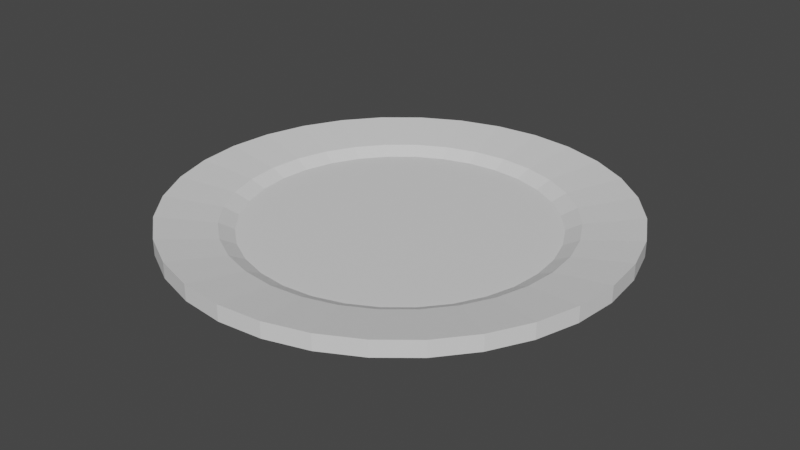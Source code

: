 # Source: Plate.blend  (saved by Blender 2.80.43; exported with 4.5.12 LTS)
import bpy
from mathutils import Matrix  # noqa: F401  (used for matrix-valued properties, if any)

bpy.ops.wm.read_factory_settings(use_empty=True)
scene = bpy.context.scene
scene.name = 'Scene'

# ---- collections
col_collection = bpy.data.collections.new('Collection'); scene.collection.children.link(col_collection)

# ---- materials (node trees are filled in below, after node groups)
mat_plate_mat = bpy.data.materials.new('Plate Mat')
mat_plate_mat.use_transparent_shadow = False
mat_plate_mat.roughness = 0.25

# ---- material node trees
mat_plate_mat.use_nodes = True; mat_plate_mat.node_tree.nodes.clear()
_N = mat_plate_mat.node_tree.nodes; _L = mat_plate_mat.node_tree.links
n0 = _N.new('ShaderNodeOutputMaterial'); n0.name = 'Material Output'; n0.location = (300, 300)
n1 = _N.new('ShaderNodeBsdfPrincipled'); n1.name = 'Principled BSDF'; n1.location = (10, 300)
n1.distribution = 'GGX'
n1.subsurface_method = 'BURLEY'
n1.inputs[3].default_value = 1.45
_L.new(n1.outputs[0], n0.inputs[0])
n0.is_active_output = True

# ---- world
world_world = bpy.data.worlds.new('World'); scene.world = world_world
world_world.use_nodes = True; world_world.node_tree.nodes.clear()
_N = world_world.node_tree.nodes; _L = world_world.node_tree.links
n0 = _N.new('ShaderNodeOutputWorld'); n0.name = 'World Output'; n0.location = (300, 300)
n1 = _N.new('ShaderNodeBackground'); n1.name = 'Background'; n1.location = (10, 300)
n1.inputs[0].default_value = (0.05088, 0.05088, 0.05088, 1.0)
_L.new(n1.outputs[0], n0.inputs[0])
n0.is_active_output = True
world_world.color = (0.05088, 0.05088, 0.05088)
world_world.use_sun_shadow = False
world_world.sun_shadow_jitter_overblur = 0.0

# ---- meshes
me_cylinder = bpy.data.meshes.new('Cylinder')
me_cylinder.from_pydata([(-1.868e-08, 1.349, 6.002e-05), (-1.868e-08, 1.349, 0.2883), (0.2632, 1.323, 6.002e-05), (0.2632, 1.323, 0.2883), (0.5162, 1.246, 6.002e-05), (0.5162, 1.246, 0.2883), (0.7494, 1.122, 6.002e-05), (0.7494, 1.122, 0.2883), (0.9538, 0.9538, 6.002e-05), (0.9538, 0.9538, 0.2883), (1.122, 0.7494, 6.002e-05), (1.122, 0.7494, 0.2883), (1.246, 0.5162, 6.002e-05), (1.246, 0.5162, 0.2883), (1.323, 0.2632, 6.002e-05), (1.323, 0.2632, 0.2883), (1.349, -9.282e-09, 6.002e-05), (1.349, -9.282e-09, 0.2883), (1.323, -0.2632, 6.002e-05), (1.323, -0.2632, 0.2883), (1.246, -0.5162, 6.002e-05), (1.246, -0.5162, 0.2883), (1.122, -0.7494, 6.002e-05), (1.122, -0.7494, 0.2883), (0.9538, -0.9538, 6.002e-05), (0.9538, -0.9538, 0.2883), (0.7494, -1.122, 6.002e-05), (0.7494, -1.122, 0.2883), (0.5162, -1.246, 6.002e-05), (0.5162, -1.246, 0.2883), (0.2632, -1.323, 6.002e-05), (0.2632, -1.323, 0.2883), (-4.582e-07, -1.349, 6.002e-05), (-4.582e-07, -1.349, 0.2883), (-0.2632, -1.323, 6.002e-05), (-0.2632, -1.323, 0.2883), (-0.5162, -1.246, 6.002e-05), (-0.5162, -1.246, 0.2883), (-0.7494, -1.122, 6.002e-05), (-0.7494, -1.122, 0.2883), (-0.9538, -0.9538, 6.002e-05), (-0.9538, -0.9538, 0.2883), (-1.122, -0.7494, 6.002e-05), (-1.122, -0.7494, 0.2883), (-1.246, -0.5162, 6.002e-05), (-1.246, -0.5162, 0.2883), (-1.323, -0.2631, 6.002e-05), (-1.323, -0.2631, 0.2883), (-1.349, 1.191e-06, 6.002e-05), (-1.349, 1.191e-06, 0.2883), (-1.323, 0.2632, 6.002e-05), (-1.323, 0.2632, 0.2883), (-1.246, 0.5162, 6.002e-05), (-1.246, 0.5162, 0.2883), (-1.122, 0.7494, 6.002e-05), (-1.122, 0.7494, 0.2883), (-0.9538, 0.9538, 6.002e-05), (-0.9538, 0.9538, 0.2883), (-0.7494, 1.122, 6.002e-05), (-0.7494, 1.122, 0.2883), (-0.5162, 1.246, 6.002e-05), (-0.5162, 1.246, 0.2883), (-0.2631, 1.323, 6.002e-05), (-0.2631, 1.323, 0.2883), (-2.585e-08, 1.483, 0.1907), (0.2893, 1.454, 0.1907), (0.2893, 1.454, 0.3857), (-2.585e-08, 1.483, 0.3857), (0.5674, 1.37, 0.1907), (0.5674, 1.37, 0.3857), (0.8238, 1.233, 0.1907), (0.8238, 1.233, 0.3857), (1.048, 1.048, 0.1907), (1.048, 1.048, 0.3857), (1.233, 0.8238, 0.1907), (1.233, 0.8238, 0.3857), (1.37, 0.5674, 0.1907), (1.37, 0.5674, 0.3857), (1.454, 0.2893, 0.1907), (1.454, 0.2893, 0.3857), (1.483, -4.182e-08, 0.1907), (1.483, -4.182e-08, 0.3857), (1.454, -0.2893, 0.1907), (1.454, -0.2893, 0.3857), (1.37, -0.5674, 0.1907), (1.37, -0.5674, 0.3857), (1.233, -0.8238, 0.1907), (1.233, -0.8238, 0.3857), (1.048, -1.048, 0.1907), (1.048, -1.048, 0.3857), (0.8238, -1.233, 0.1907), (0.8238, -1.233, 0.3857), (0.5674, -1.37, 0.1907), (0.5674, -1.37, 0.3857), (0.2893, -1.454, 0.1907), (0.2893, -1.454, 0.3857), (-5.09e-07, -1.483, 0.1907), (-5.09e-07, -1.483, 0.3857), (-0.2893, -1.454, 0.1907), (-0.2893, -1.454, 0.3857), (-0.5674, -1.37, 0.1907), (-0.5674, -1.37, 0.3857), (-0.8238, -1.233, 0.1907), (-0.8238, -1.233, 0.3857), (-1.048, -1.048, 0.1907), (-1.048, -1.048, 0.3857), (-1.233, -0.8238, 0.1907), (-1.233, -0.8238, 0.3857), (-1.37, -0.5674, 0.1907), (-1.37, -0.5674, 0.3857), (-1.454, -0.2893, 0.1907), (-1.454, -0.2893, 0.3857), (-1.483, 1.278e-06, 0.1907), (-1.483, 1.278e-06, 0.3857), (-1.454, 0.2893, 0.1907), (-1.454, 0.2893, 0.3857), (-1.37, 0.5674, 0.1907), (-1.37, 0.5674, 0.3857), (-1.233, 0.8238, 0.1907), (-1.233, 0.8238, 0.3857), (-1.048, 1.048, 0.1907), (-1.048, 1.048, 0.3857), (-0.8238, 1.233, 0.1907), (-0.8238, 1.233, 0.3857), (-0.5674, 1.37, 0.1907), (-0.5674, 1.37, 0.3857), (-0.2893, 1.454, 0.1907), (-0.2893, 1.454, 0.3857), (-8.607e-08, 1.991, 0.2836), (0.3884, 1.952, 0.2836), (0.3884, 1.952, 0.4981), (-8.607e-08, 1.991, 0.4981), (0.7618, 1.839, 0.2836), (0.7618, 1.839, 0.4981), (1.106, 1.655, 0.2836), (1.106, 1.655, 0.4981), (1.408, 1.408, 0.2836), (1.408, 1.408, 0.4981), (1.655, 1.106, 0.2836), (1.655, 1.106, 0.4981), (1.839, 0.7618, 0.2836), (1.839, 0.7618, 0.4981), (1.952, 0.3884, 0.2836), (1.952, 0.3884, 0.4981), (1.991, -1.735e-07, 0.2836), (1.991, -1.735e-07, 0.4981), (1.952, -0.3884, 0.2836), (1.952, -0.3884, 0.4981), (1.839, -0.7618, 0.2836), (1.839, -0.7618, 0.4981), (1.655, -1.106, 0.2836), (1.655, -1.106, 0.4981), (1.408, -1.408, 0.2836), (1.408, -1.408, 0.4981), (1.106, -1.655, 0.2836), (1.106, -1.655, 0.4981), (0.7618, -1.839, 0.2836), (0.7618, -1.839, 0.4981), (0.3884, -1.952, 0.2836), (0.3884, -1.952, 0.4981), (-7.347e-07, -1.991, 0.2836), (-7.347e-07, -1.991, 0.4981), (-0.3884, -1.952, 0.2836), (-0.3884, -1.952, 0.4981), (-0.7618, -1.839, 0.2836), (-0.7618, -1.839, 0.4981), (-1.106, -1.655, 0.2836), (-1.106, -1.655, 0.4981), (-1.408, -1.408, 0.2836), (-1.408, -1.408, 0.4981), (-1.655, -1.106, 0.2836), (-1.655, -1.106, 0.4981), (-1.839, -0.7618, 0.2836), (-1.839, -0.7618, 0.4981), (-1.952, -0.3884, 0.2836), (-1.952, -0.3884, 0.4981), (-1.991, 1.598e-06, 0.2836), (-1.991, 1.598e-06, 0.4981), (-1.952, 0.3884, 0.2836), (-1.952, 0.3884, 0.4981), (-1.839, 0.7618, 0.2836), (-1.839, 0.7618, 0.4981), (-1.655, 1.106, 0.2836), (-1.655, 1.106, 0.4981), (-1.408, 1.408, 0.2836), (-1.408, 1.408, 0.4981), (-1.106, 1.655, 0.2836), (-1.106, 1.655, 0.4981), (-0.7618, 1.839, 0.2836), (-0.7618, 1.839, 0.4981), (-0.3884, 1.952, 0.2836), (-0.3884, 1.952, 0.4981)], [], [(19, 21, 85, 83), (38, 36, 100, 102), (20, 18, 82, 84), (53, 55, 119, 117), (1, 3, 66, 67), (35, 37, 101, 99), (54, 52, 116, 118), (2, 0, 64, 65), (17, 19, 83, 81), (36, 34, 98, 100), (18, 16, 80, 82), (51, 53, 117, 115), (33, 35, 99, 97), (52, 50, 114, 116), (15, 17, 81, 79), (34, 32, 96, 98), (16, 14, 78, 80), (49, 51, 115, 113), (31, 33, 97, 95), (50, 48, 112, 114), (13, 15, 79, 77), (32, 30, 94, 96), (14, 12, 76, 78), (47, 49, 113, 111), (29, 31, 95, 93), (48, 46, 110, 112), (11, 13, 77, 75), (30, 28, 92, 94), (63, 1, 67, 127), (12, 10, 74, 76), (3, 1, 63, 61, 59, 57, 55, 53, 51, 49, 47, 45, 43, 41, 39, 37, 35, 33, 31, 29, 27, 25, 23, 21, 19, 17, 15, 13, 11, 9, 7, 5), (45, 47, 111, 109), (0, 62, 126, 64), (0, 2, 4, 6, 8, 10, 12, 14, 16, 18, 20, 22, 24, 26, 28, 30, 32, 34, 36, 38, 40, 42, 44, 46, 48, 50, 52, 54, 56, 58, 60, 62), (123, 125, 189, 187), (72, 70, 134, 136), (105, 107, 171, 169), (124, 122, 186, 188), (87, 89, 153, 151), (106, 104, 168, 170), (69, 71, 135, 133), (88, 86, 150, 152), (121, 123, 187, 185), (70, 68, 132, 134), (103, 105, 169, 167), (122, 120, 184, 186), (85, 87, 151, 149), (104, 102, 166, 168), (66, 69, 133, 130), (86, 84, 148, 150), (119, 121, 185, 183), (68, 65, 129, 132), (101, 103, 167, 165), (120, 118, 182, 184), (83, 85, 149, 147), (102, 100, 164, 166), (84, 82, 146, 148), (117, 119, 183, 181), (67, 66, 130, 131), (99, 101, 165, 163), (118, 116, 180, 182), (65, 64, 128, 129), (81, 83, 147, 145), (100, 98, 162, 164), (82, 80, 144, 146), (115, 117, 181, 179), (56, 54, 118, 120), (37, 39, 103, 101), (4, 2, 65, 68), (55, 57, 121, 119), (22, 20, 84, 86), (3, 5, 69, 66), (40, 38, 102, 104), (21, 23, 87, 85), (58, 56, 120, 122), (39, 41, 105, 103), (6, 4, 68, 70), (57, 59, 123, 121), (24, 22, 86, 88), (5, 7, 71, 69), (42, 40, 104, 106), (23, 25, 89, 87), (60, 58, 122, 124), (41, 43, 107, 105), (8, 6, 70, 72), (59, 61, 125, 123), (26, 24, 88, 90), (7, 9, 73, 71), (44, 42, 106, 108), (25, 27, 91, 89), (62, 60, 124, 126), (43, 45, 109, 107), (10, 8, 72, 74), (61, 63, 127, 125), (28, 26, 90, 92), (9, 11, 75, 73), (46, 44, 108, 110), (27, 29, 93, 91), (128, 131, 130, 129), (129, 130, 133, 132), (132, 133, 135, 134), (134, 135, 137, 136), (136, 137, 139, 138), (138, 139, 141, 140), (140, 141, 143, 142), (142, 143, 145, 144), (144, 145, 147, 146), (146, 147, 149, 148), (148, 149, 151, 150), (150, 151, 153, 152), (152, 153, 155, 154), (154, 155, 157, 156), (156, 157, 159, 158), (158, 159, 161, 160), (160, 161, 163, 162), (162, 163, 165, 164), (164, 165, 167, 166), (166, 167, 169, 168), (168, 169, 171, 170), (170, 171, 173, 172), (172, 173, 175, 174), (174, 175, 177, 176), (176, 177, 179, 178), (178, 179, 181, 180), (180, 181, 183, 182), (182, 183, 185, 184), (184, 185, 187, 186), (186, 187, 189, 188), (188, 189, 191, 190), (190, 191, 131, 128), (90, 88, 152, 154), (71, 73, 137, 135), (108, 106, 170, 172), (89, 91, 155, 153), (126, 124, 188, 190), (107, 109, 173, 171), (74, 72, 136, 138), (125, 127, 191, 189), (92, 90, 154, 156), (73, 75, 139, 137), (110, 108, 172, 174), (91, 93, 157, 155), (64, 126, 190, 128), (109, 111, 175, 173), (76, 74, 138, 140), (127, 67, 131, 191), (94, 92, 156, 158), (75, 77, 141, 139), (112, 110, 174, 176), (93, 95, 159, 157), (111, 113, 177, 175), (78, 76, 140, 142), (96, 94, 158, 160), (77, 79, 143, 141), (114, 112, 176, 178), (95, 97, 161, 159), (113, 115, 179, 177), (80, 78, 142, 144), (98, 96, 160, 162), (79, 81, 145, 143), (116, 114, 178, 180), (97, 99, 163, 161)])
_uv = me_cylinder.uv_layers.new(name='UVMap')
_uv.uv.foreach_set('vector', [0.4854, 0.2032, 0.4717, 0.1582, 0.4717, 0.1582, 0.4854, 0.2032, 0.6167, 0.05045, 0.6582, 0.02827, 0.6582, 0.02827, 0.6167, 0.05045, 0.9717, 0.1582, 0.9854, 0.2032, 0.9854, 0.2032, 0.9717, 0.1582, 0.02827, 0.3418, 0.05045, 0.3833, 0.05045, 0.3833, 0.02827, 0.3418, 0.25, 0.49, 0.2968, 0.4854, 0.2968, 0.4854, 0.25, 0.49, 0.2032, 0.01461, 0.1582, 0.02827, 0.1582, 0.02827, 0.2032, 0.01461, 0.5504, 0.3833, 0.5283, 0.3418, 0.5283, 0.3418, 0.5504, 0.3833, 0.7968, 0.4854, 0.75, 0.49, 0.75, 0.49, 0.7968, 0.4854, 0.49, 0.25, 0.4854, 0.2032, 0.4854, 0.2032, 0.49, 0.25, 0.6582, 0.02827, 0.7032, 0.01461, 0.7032, 0.01461, 0.6582, 0.02827, 0.9854, 0.2032, 0.99, 0.25, 0.99, 0.25, 0.9854, 0.2032, 0.01461, 0.2968, 0.02827, 0.3418, 0.02827, 0.3418, 0.01461, 0.2968, 0.25, 0.01, 0.2032, 0.01461, 0.2032, 0.01461, 0.25, 0.01, 0.5283, 0.3418, 0.5146, 0.2968, 0.5146, 0.2968, 0.5283, 0.3418, 0.4854, 0.2968, 0.49, 0.25, 0.49, 0.25, 0.4854, 0.2968, 0.7032, 0.01461, 0.75, 0.01, 0.75, 0.01, 0.7032, 0.01461, 0.99, 0.25, 0.9854, 0.2968, 0.9854, 0.2968, 0.99, 0.25, 0.01, 0.25, 0.01461, 0.2968, 0.01461, 0.2968, 0.01, 0.25, 0.2968, 0.01461, 0.25, 0.01, 0.25, 0.01, 0.2968, 0.01461, 0.5146, 0.2968, 0.51, 0.25, 0.51, 0.25, 0.5146, 0.2968, 0.4717, 0.3418, 0.4854, 0.2968, 0.4854, 0.2968, 0.4717, 0.3418, 0.75, 0.01, 0.7968, 0.01461, 0.7968, 0.01461, 0.75, 0.01, 0.9854, 0.2968, 0.9717, 0.3418, 0.9717, 0.3418, 0.9854, 0.2968, 0.01461, 0.2032, 0.01, 0.25, 0.01, 0.25, 0.01461, 0.2032, 0.3418, 0.02827, 0.2968, 0.01461, 0.2968, 0.01461, 0.3418, 0.02827, 0.51, 0.25, 0.5146, 0.2032, 0.5146, 0.2032, 0.51, 0.25, 0.4496, 0.3833, 0.4717, 0.3418, 0.4717, 0.3418, 0.4496, 0.3833, 0.7968, 0.01461, 0.8418, 0.02827, 0.8418, 0.02827, 0.7968, 0.01461, 0.2032, 0.4854, 0.25, 0.49, 0.25, 0.49, 0.2032, 0.4854, 0.9717, 0.3418, 0.9496, 0.3833, 0.9496, 0.3833, 0.9717, 0.3418, 0.2968, 0.4854, 0.25, 0.49, 0.2032, 0.4854, 0.1582, 0.4717, 0.1167, 0.4496, 0.08029, 0.4197, 0.05045, 0.3833, 0.02827, 0.3418, 0.01461, 0.2968, 0.01, 0.25, 0.01461, 0.2032, 0.02827, 0.1582, 0.05045, 0.1167, 0.08029, 0.08029, 0.1167, 0.05045, 0.1582, 0.02827, 0.2032, 0.01461, 0.25, 0.01, 0.2968, 0.01461, 0.3418, 0.02827, 0.3833, 0.05045, 0.4197, 0.08029, 0.4496, 0.1167, 0.4717, 0.1582, 0.4854, 0.2032, 0.49, 0.25, 0.4854, 0.2968, 0.4717, 0.3418, 0.4496, 0.3833, 0.4197, 0.4197, 0.3833, 0.4496, 0.3418, 0.4717, 0.02827, 0.1582, 0.01461, 0.2032, 0.01461, 0.2032, 0.02827, 0.1582, 0.75, 0.49, 0.7032, 0.4854, 0.7032, 0.4854, 0.75, 0.49, 0.75, 0.49, 0.7968, 0.4854, 0.8418, 0.4717, 0.8833, 0.4496, 0.9197, 0.4197, 0.9496, 0.3833, 0.9717, 0.3418, 0.9854, 0.2968, 0.99, 0.25, 0.9854, 0.2032, 0.9717, 0.1582, 0.9496, 0.1167, 0.9197, 0.08029, 0.8833, 0.05045, 0.8418, 0.02827, 0.7968, 0.01461, 0.75, 0.01, 0.7032, 0.01461, 0.6582, 0.02827, 0.6167, 0.05045, 0.5803, 0.08029, 0.5504, 0.1167, 0.5283, 0.1582, 0.5146, 0.2032, 0.51, 0.25, 0.5146, 0.2968, 0.5283, 0.3418, 0.5504, 0.3833, 0.5803, 0.4197, 0.6167, 0.4496, 0.6582, 0.4717, 0.7032, 0.4854, 0.1167, 0.4496, 0.1582, 0.4717, 0.1582, 0.4717, 0.1167, 0.4496, 0.9197, 0.4197, 0.8833, 0.4496, 0.8833, 0.4496, 0.9197, 0.4197, 0.08029, 0.08029, 0.05045, 0.1167, 0.05045, 0.1167, 0.08029, 0.08029, 0.6582, 0.4717, 0.6167, 0.4496, 0.6167, 0.4496, 0.6582, 0.4717, 0.4496, 0.1167, 0.4197, 0.08029, 0.4197, 0.08029, 0.4496, 0.1167, 0.5504, 0.1167, 0.5803, 0.08029, 0.5803, 0.08029, 0.5504, 0.1167, 0.3418, 0.4717, 0.3833, 0.4496, 0.3833, 0.4496, 0.3418, 0.4717, 0.9197, 0.08029, 0.9496, 0.1167, 0.9496, 0.1167, 0.9197, 0.08029, 0.08029, 0.4197, 0.1167, 0.4496, 0.1167, 0.4496, 0.08029, 0.4197, 0.8833, 0.4496, 0.8418, 0.4717, 0.8418, 0.4717, 0.8833, 0.4496, 0.1167, 0.05045, 0.08029, 0.08029, 0.08029, 0.08029, 0.1167, 0.05045, 0.6167, 0.4496, 0.5803, 0.4197, 0.5803, 0.4197, 0.6167, 0.4496, 0.4717, 0.1582, 0.4496, 0.1167, 0.4496, 0.1167, 0.4717, 0.1582, 0.5803, 0.08029, 0.6167, 0.05045, 0.6167, 0.05045, 0.5803, 0.08029, 0.2968, 0.4854, 0.3418, 0.4717, 0.3418, 0.4717, 0.2968, 0.4854, 0.9496, 0.1167, 0.9717, 0.1582, 0.9717, 0.1582, 0.9496, 0.1167, 0.05045, 0.3833, 0.08029, 0.4197, 0.08029, 0.4197, 0.05045, 0.3833, 0.8418, 0.4717, 0.7968, 0.4854, 0.7968, 0.4854, 0.8418, 0.4717, 0.1582, 0.02827, 0.1167, 0.05045, 0.1167, 0.05045, 0.1582, 0.02827, 0.5803, 0.4197, 0.5504, 0.3833, 0.5504, 0.3833, 0.5803, 0.4197, 0.4854, 0.2032, 0.4717, 0.1582, 0.4717, 0.1582, 0.4854, 0.2032, 0.6167, 0.05045, 0.6582, 0.02827, 0.6582, 0.02827, 0.6167, 0.05045, 0.9717, 0.1582, 0.9854, 0.2032, 0.9854, 0.2032, 0.9717, 0.1582, 0.02827, 0.3418, 0.05045, 0.3833, 0.05045, 0.3833, 0.02827, 0.3418, 0.25, 0.49, 0.2968, 0.4854, 0.2968, 0.4854, 0.25, 0.49, 0.2032, 0.01461, 0.1582, 0.02827, 0.1582, 0.02827, 0.2032, 0.01461, 0.5504, 0.3833, 0.5283, 0.3418, 0.5283, 0.3418, 0.5504, 0.3833, 0.7968, 0.4854, 0.75, 0.49, 0.75, 0.49, 0.7968, 0.4854, 0.49, 0.25, 0.4854, 0.2032, 0.4854, 0.2032, 0.49, 0.25, 0.6582, 0.02827, 0.7032, 0.01461, 0.7032, 0.01461, 0.6582, 0.02827, 0.9854, 0.2032, 0.99, 0.25, 0.99, 0.25, 0.9854, 0.2032, 0.01461, 0.2968, 0.02827, 0.3418, 0.02827, 0.3418, 0.01461, 0.2968, 0.5803, 0.4197, 0.5504, 0.3833, 0.5504, 0.3833, 0.5803, 0.4197, 0.1582, 0.02827, 0.1167, 0.05045, 0.1167, 0.05045, 0.1582, 0.02827, 0.8418, 0.4717, 0.7968, 0.4854, 0.7968, 0.4854, 0.8418, 0.4717, 0.05045, 0.3833, 0.08029, 0.4197, 0.08029, 0.4197, 0.05045, 0.3833, 0.9496, 0.1167, 0.9717, 0.1582, 0.9717, 0.1582, 0.9496, 0.1167, 0.2968, 0.4854, 0.3418, 0.4717, 0.3418, 0.4717, 0.2968, 0.4854, 0.5803, 0.08029, 0.6167, 0.05045, 0.6167, 0.05045, 0.5803, 0.08029, 0.4717, 0.1582, 0.4496, 0.1167, 0.4496, 0.1167, 0.4717, 0.1582, 0.6167, 0.4496, 0.5803, 0.4197, 0.5803, 0.4197, 0.6167, 0.4496, 0.1167, 0.05045, 0.08029, 0.08029, 0.08029, 0.08029, 0.1167, 0.05045, 0.8833, 0.4496, 0.8418, 0.4717, 0.8418, 0.4717, 0.8833, 0.4496, 0.08029, 0.4197, 0.1167, 0.4496, 0.1167, 0.4496, 0.08029, 0.4197, 0.9197, 0.08029, 0.9496, 0.1167, 0.9496, 0.1167, 0.9197, 0.08029, 0.3418, 0.4717, 0.3833, 0.4496, 0.3833, 0.4496, 0.3418, 0.4717, 0.5504, 0.1167, 0.5803, 0.08029, 0.5803, 0.08029, 0.5504, 0.1167, 0.4496, 0.1167, 0.4197, 0.08029, 0.4197, 0.08029, 0.4496, 0.1167, 0.6582, 0.4717, 0.6167, 0.4496, 0.6167, 0.4496, 0.6582, 0.4717, 0.08029, 0.08029, 0.05045, 0.1167, 0.05045, 0.1167, 0.08029, 0.08029, 0.9197, 0.4197, 0.8833, 0.4496, 0.8833, 0.4496, 0.9197, 0.4197, 0.1167, 0.4496, 0.1582, 0.4717, 0.1582, 0.4717, 0.1167, 0.4496, 0.8833, 0.05045, 0.9197, 0.08029, 0.9197, 0.08029, 0.8833, 0.05045, 0.3833, 0.4496, 0.4197, 0.4197, 0.4197, 0.4197, 0.3833, 0.4496, 0.5283, 0.1582, 0.5504, 0.1167, 0.5504, 0.1167, 0.5283, 0.1582, 0.4197, 0.08029, 0.3833, 0.05045, 0.3833, 0.05045, 0.4197, 0.08029, 0.7032, 0.4854, 0.6582, 0.4717, 0.6582, 0.4717, 0.7032, 0.4854, 0.05045, 0.1167, 0.02827, 0.1582, 0.02827, 0.1582, 0.05045, 0.1167, 0.9496, 0.3833, 0.9197, 0.4197, 0.9197, 0.4197, 0.9496, 0.3833, 0.1582, 0.4717, 0.2032, 0.4854, 0.2032, 0.4854, 0.1582, 0.4717, 0.8418, 0.02827, 0.8833, 0.05045, 0.8833, 0.05045, 0.8418, 0.02827, 0.4197, 0.4197, 0.4496, 0.3833, 0.4496, 0.3833, 0.4197, 0.4197, 0.5146, 0.2032, 0.5283, 0.1582, 0.5283, 0.1582, 0.5146, 0.2032, 0.3833, 0.05045, 0.3418, 0.02827, 0.3418, 0.02827, 0.3833, 0.05045, 1.0, 0.5, 1.0, 1.0, 0.9688, 1.0, 0.9688, 0.5, 0.9688, 0.5, 0.9688, 1.0, 0.9375, 1.0, 0.9375, 0.5, 0.9375, 0.5, 0.9375, 1.0, 0.9062, 1.0, 0.9062, 0.5, 0.9062, 0.5, 0.9062, 1.0, 0.875, 1.0, 0.875, 0.5, 0.875, 0.5, 0.875, 1.0, 0.8438, 1.0, 0.8438, 0.5, 0.8438, 0.5, 0.8438, 1.0, 0.8125, 1.0, 0.8125, 0.5, 0.8125, 0.5, 0.8125, 1.0, 0.7812, 1.0, 0.7812, 0.5, 0.7812, 0.5, 0.7812, 1.0, 0.75, 1.0, 0.75, 0.5, 0.75, 0.5, 0.75, 1.0, 0.7188, 1.0, 0.7188, 0.5, 0.7188, 0.5, 0.7188, 1.0, 0.6875, 1.0, 0.6875, 0.5, 0.6875, 0.5, 0.6875, 1.0, 0.6562, 1.0, 0.6562, 0.5, 0.6562, 0.5, 0.6562, 1.0, 0.625, 1.0, 0.625, 0.5, 0.625, 0.5, 0.625, 1.0, 0.5938, 1.0, 0.5938, 0.5, 0.5938, 0.5, 0.5938, 1.0, 0.5625, 1.0, 0.5625, 0.5, 0.5625, 0.5, 0.5625, 1.0, 0.5312, 1.0, 0.5312, 0.5, 0.5312, 0.5, 0.5312, 1.0, 0.5, 1.0, 0.5, 0.5, 0.5, 0.5, 0.5, 1.0, 0.4688, 1.0, 0.4688, 0.5, 0.4688, 0.5, 0.4688, 1.0, 0.4375, 1.0, 0.4375, 0.5, 0.4375, 0.5, 0.4375, 1.0, 0.4062, 1.0, 0.4062, 0.5, 0.4062, 0.5, 0.4062, 1.0, 0.375, 1.0, 0.375, 0.5, 0.375, 0.5, 0.375, 1.0, 0.3438, 1.0, 0.3438, 0.5, 0.3438, 0.5, 0.3438, 1.0, 0.3125, 1.0, 0.3125, 0.5, 0.3125, 0.5, 0.3125, 1.0, 0.2812, 1.0, 0.2812, 0.5, 0.2812, 0.5, 0.2812, 1.0, 0.25, 1.0, 0.25, 0.5, 0.25, 0.5, 0.25, 1.0, 0.2188, 1.0, 0.2188, 0.5, 0.2188, 0.5, 0.2188, 1.0, 0.1875, 1.0, 0.1875, 0.5, 0.1875, 0.5, 0.1875, 1.0, 0.1562, 1.0, 0.1562, 0.5, 0.1562, 0.5, 0.1562, 1.0, 0.125, 1.0, 0.125, 0.5, 0.125, 0.5, 0.125, 1.0, 0.09375, 1.0, 0.09375, 0.5, 0.09375, 0.5, 0.09375, 1.0, 0.0625, 1.0, 0.0625, 0.5, 0.0625, 0.5, 0.0625, 1.0, 0.03125, 1.0, 0.03125, 0.5, 0.03125, 0.5, 0.03125, 1.0, 0.0, 1.0, 0.0, 0.5, 0.8833, 0.05045, 0.9197, 0.08029, 0.9197, 0.08029, 0.8833, 0.05045, 0.3833, 0.4496, 0.4197, 0.4197, 0.4197, 0.4197, 0.3833, 0.4496, 0.5283, 0.1582, 0.5504, 0.1167, 0.5504, 0.1167, 0.5283, 0.1582, 0.4197, 0.08029, 0.3833, 0.05045, 0.3833, 0.05045, 0.4197, 0.08029, 0.7032, 0.4854, 0.6582, 0.4717, 0.6582, 0.4717, 0.7032, 0.4854, 0.05045, 0.1167, 0.02827, 0.1582, 0.02827, 0.1582, 0.05045, 0.1167, 0.9496, 0.3833, 0.9197, 0.4197, 0.9197, 0.4197, 0.9496, 0.3833, 0.1582, 0.4717, 0.2032, 0.4854, 0.2032, 0.4854, 0.1582, 0.4717, 0.8418, 0.02827, 0.8833, 0.05045, 0.8833, 0.05045, 0.8418, 0.02827, 0.4197, 0.4197, 0.4496, 0.3833, 0.4496, 0.3833, 0.4197, 0.4197, 0.5146, 0.2032, 0.5283, 0.1582, 0.5283, 0.1582, 0.5146, 0.2032, 0.3833, 0.05045, 0.3418, 0.02827, 0.3418, 0.02827, 0.3833, 0.05045, 0.75, 0.49, 0.7032, 0.4854, 0.7032, 0.4854, 0.75, 0.49, 0.02827, 0.1582, 0.01461, 0.2032, 0.01461, 0.2032, 0.02827, 0.1582, 0.9717, 0.3418, 0.9496, 0.3833, 0.9496, 0.3833, 0.9717, 0.3418, 0.2032, 0.4854, 0.25, 0.49, 0.25, 0.49, 0.2032, 0.4854, 0.7968, 0.01461, 0.8418, 0.02827, 0.8418, 0.02827, 0.7968, 0.01461, 0.4496, 0.3833, 0.4717, 0.3418, 0.4717, 0.3418, 0.4496, 0.3833, 0.51, 0.25, 0.5146, 0.2032, 0.5146, 0.2032, 0.51, 0.25, 0.3418, 0.02827, 0.2968, 0.01461, 0.2968, 0.01461, 0.3418, 0.02827, 0.01461, 0.2032, 0.01, 0.25, 0.01, 0.25, 0.01461, 0.2032, 0.9854, 0.2968, 0.9717, 0.3418, 0.9717, 0.3418, 0.9854, 0.2968, 0.75, 0.01, 0.7968, 0.01461, 0.7968, 0.01461, 0.75, 0.01, 0.4717, 0.3418, 0.4854, 0.2968, 0.4854, 0.2968, 0.4717, 0.3418, 0.5146, 0.2968, 0.51, 0.25, 0.51, 0.25, 0.5146, 0.2968, 0.2968, 0.01461, 0.25, 0.01, 0.25, 0.01, 0.2968, 0.01461, 0.01, 0.25, 0.01461, 0.2968, 0.01461, 0.2968, 0.01, 0.25, 0.99, 0.25, 0.9854, 0.2968, 0.9854, 0.2968, 0.99, 0.25, 0.7032, 0.01461, 0.75, 0.01, 0.75, 0.01, 0.7032, 0.01461, 0.4854, 0.2968, 0.49, 0.25, 0.49, 0.25, 0.4854, 0.2968, 0.5283, 0.3418, 0.5146, 0.2968, 0.5146, 0.2968, 0.5283, 0.3418, 0.25, 0.01, 0.2032, 0.01461, 0.2032, 0.01461, 0.25, 0.01])
me_cylinder.materials.append(mat_plate_mat)
me_cylinder.use_remesh_preserve_volume = False
me_cylinder.use_remesh_preserve_attributes = False
me_cylinder.use_mirror_vertex_groups = False
me_cylinder.update()

# ---- objects
ob_plate = bpy.data.objects.new('Plate', me_cylinder)

# ---- transforms, parenting, visibility, modifiers, constraints
ob_plate.location = (0.0, 0.0, 0.0)
ob_plate.scale = (0.293, 0.293, 0.1941)
ob_plate.lineart.crease_threshold = 0.0

# ---- collection membership
col_collection.objects.link(ob_plate)

# ---- scene / render settings (as saved in the file)
scene.frame_start = 1; scene.frame_end = 250; scene.frame_set(1)
scene.render.engine = 'BLENDER_EEVEE_NEXT'
scene.cycles.use_denoising = False
scene.cycles.samples = 128
scene.cycles.sampling_pattern = 'TABULATED_SOBOL'
scene.cycles.use_adaptive_sampling = False
scene.cycles.use_light_tree = False
scene.view_settings.view_transform = 'Filmic'
bpy.context.view_layer.update()

# ---- added for rendering (the .blend has no active camera and no usable light): camera, sun
cam_auto = bpy.data.cameras.new('AutoCamera')
cam_auto.lens = 50.0
cam_auto.sensor_width = 36.0
cam_auto.clip_end = 1000.0
ob_auto_camera = bpy.data.objects.new('AutoCamera', cam_auto)
scene.collection.objects.link(ob_auto_camera)
ob_auto_camera.location = (1.52925, -1.8351, 1.27176)
ob_auto_camera.rotation_euler = (1.09748, -7.21219e-08, 0.694738)
scene.camera = ob_auto_camera
light_auto_sun = bpy.data.lights.new('AutoSun', 'SUN')
light_auto_sun.energy = 3.0
light_auto_sun.angle = 0.0523599
ob_auto_sun = bpy.data.objects.new('AutoSun', light_auto_sun)
scene.collection.objects.link(ob_auto_sun)
ob_auto_sun.rotation_euler = (0.872665, 0.174533, 0.523599)
bpy.context.view_layer.update()
